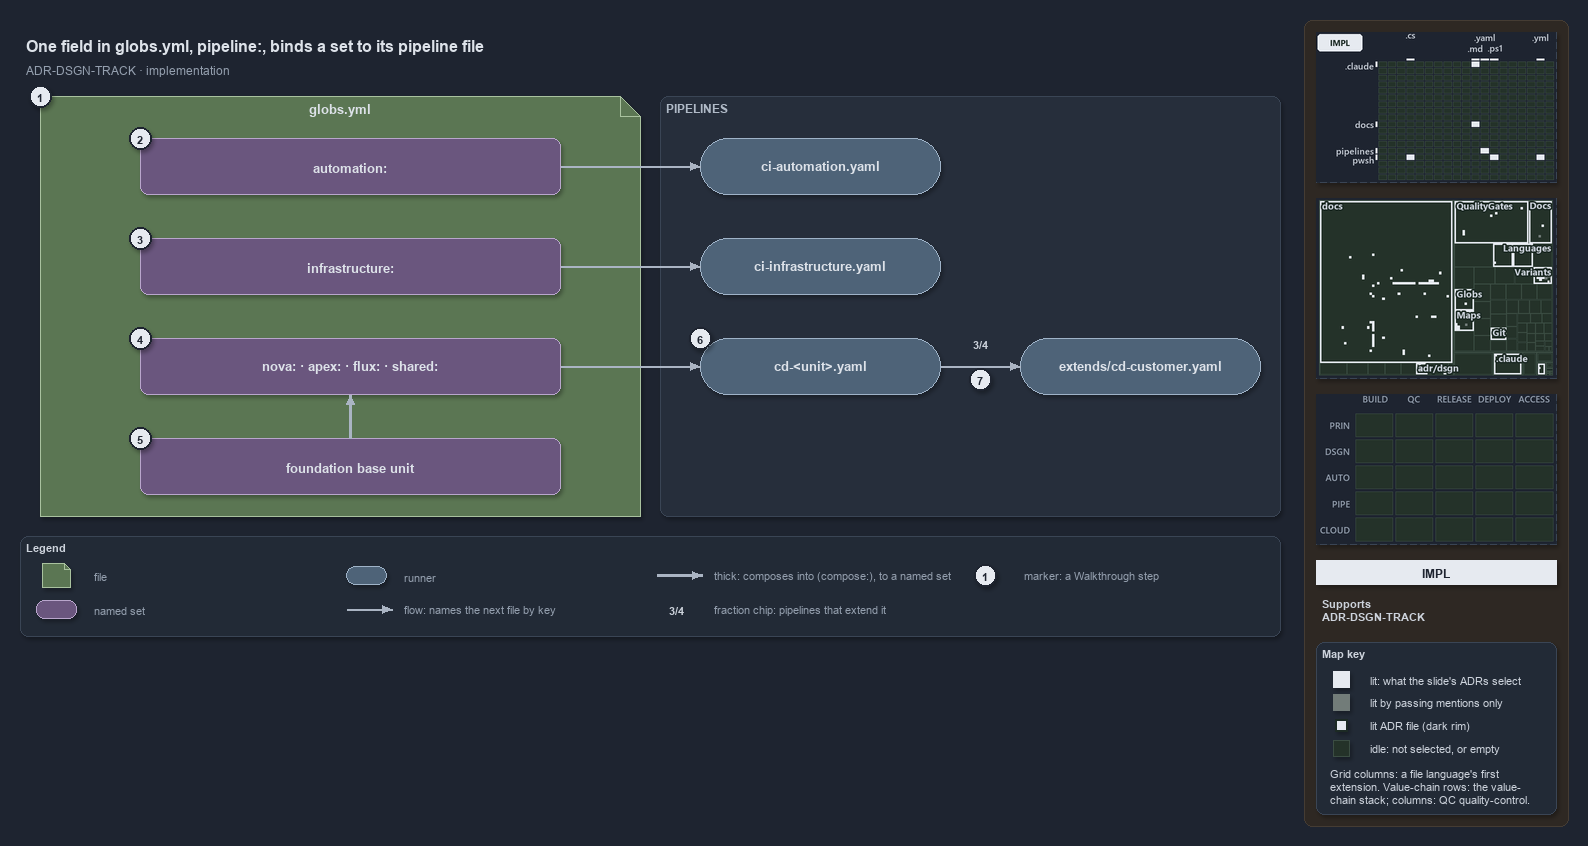

The diagram above was exported from draw.io. Its source (the exported page's mxGraphModel, read from the mxfile embedded in the PNG):
<mxGraphModel dx="1024" dy="768" grid="0" gridSize="10" guides="1" tooltips="1" connect="1" arrows="1" fold="1" page="1" pageScale="1" pageWidth="1572" pageHeight="640" background="#1E2430" math="0" shadow="1">
  <root>
    <mxCell id="0" />
    <mxCell id="1" parent="0" />
    <mxCell id="sidebar-bg" value="" style="rounded=1;arcSize=2;html=1;fillColor=#2E2823;strokeColor=#453C33;shadow=0;" vertex="1" parent="1">
      <mxGeometry x="1304" y="4" width="264" height="806" as="geometry" />
    </mxCell>
    <mxCell id="title" value="One field in globs.yml, pipeline:, binds a set to its pipeline file" style="text;html=1;align=left;verticalAlign=middle;fontSize=16;fontStyle=1;fontColor=#DDE2E9;" vertex="1" parent="1">
      <mxGeometry x="20" y="14" width="1260" height="30" as="geometry" />
    </mxCell>
    <mxCell id="subtitle" value="ADR-DSGN-TRACK &amp;#183; implementation" style="text;html=1;align=left;verticalAlign=middle;fontSize=12;fontColor=#949FAE;" vertex="1" parent="1">
      <mxGeometry x="20" y="44" width="1240" height="20" as="geometry" />
    </mxCell>
    <mxCell id="f-globs" value="&lt;b&gt;globs.yml&lt;/b&gt;" style="shape=note;size=20;whiteSpace=wrap;html=1;fillColor=#5B7653;strokeColor=#A9C29F;fontSize=13;verticalAlign=top;align=center;spacingTop=4;fontColor=#DDE2E9;" vertex="1" parent="1">
      <mxGeometry x="40" y="80" width="600" height="420" as="geometry" />
    </mxCell>
    <mxCell id="band-pipelines" value="PIPELINES" style="rounded=1;html=1;arcSize=3;fillColor=#262E3B;strokeColor=#3A4555;verticalAlign=top;align=left;spacingLeft=8;fontStyle=1;fontSize=12;fontColor=#B0BAC7;" vertex="1" parent="1">
      <mxGeometry x="660" y="80" width="620" height="420" as="geometry" />
    </mxCell>
    <mxCell id="s-automation" value="&lt;b&gt;automation:&lt;/b&gt;" style="rounded=1;whiteSpace=wrap;html=1;arcSize=20;fillColor=#6A567E;strokeColor=#B9A6CC;fontSize=13;fontColor=#DDE2E9;" vertex="1" parent="1">
      <mxGeometry x="140" y="122" width="420" height="56" as="geometry" />
    </mxCell>
    <mxCell id="s-infrastructure" value="&lt;b&gt;infrastructure:&lt;/b&gt;" style="rounded=1;whiteSpace=wrap;html=1;arcSize=20;fillColor=#6A567E;strokeColor=#B9A6CC;fontSize=13;fontColor=#DDE2E9;" vertex="1" parent="1">
      <mxGeometry x="140" y="222" width="420" height="56" as="geometry" />
    </mxCell>
    <mxCell id="s-units" value="&lt;b&gt;nova: · apex: · flux: · shared:&lt;/b&gt;" style="rounded=1;whiteSpace=wrap;html=1;arcSize=20;fillColor=#6A567E;strokeColor=#B9A6CC;fontSize=13;fontColor=#DDE2E9;" vertex="1" parent="1">
      <mxGeometry x="140" y="322" width="420" height="56" as="geometry" />
    </mxCell>
    <mxCell id="s-base" value="&lt;b&gt;foundation base unit&lt;/b&gt;" style="rounded=1;whiteSpace=wrap;html=1;arcSize=20;fillColor=#6A567E;strokeColor=#B9A6CC;fontSize=13;fontColor=#DDE2E9;" vertex="1" parent="1">
      <mxGeometry x="140" y="422" width="420" height="56" as="geometry" />
    </mxCell>
    <mxCell id="r-ci-automation" value="&lt;b&gt;ci-automation.yaml&lt;/b&gt;" style="rounded=1;arcSize=50;whiteSpace=wrap;html=1;fillColor=#4E6378;strokeColor=#9FB3C8;fontSize=13;fontColor=#DDE2E9;" vertex="1" parent="1">
      <mxGeometry x="700" y="122" width="240" height="56" as="geometry" />
    </mxCell>
    <mxCell id="r-ci-infrastructure" value="&lt;b&gt;ci-infrastructure.yaml&lt;/b&gt;" style="rounded=1;arcSize=50;whiteSpace=wrap;html=1;fillColor=#4E6378;strokeColor=#9FB3C8;fontSize=13;fontColor=#DDE2E9;" vertex="1" parent="1">
      <mxGeometry x="700" y="222" width="240" height="56" as="geometry" />
    </mxCell>
    <mxCell id="r-cd-unit" value="&lt;b&gt;cd-&amp;lt;unit&amp;gt;.yaml&lt;/b&gt;" style="rounded=1;arcSize=50;whiteSpace=wrap;html=1;fillColor=#4E6378;strokeColor=#9FB3C8;fontSize=13;fontColor=#DDE2E9;" vertex="1" parent="1">
      <mxGeometry x="700" y="322" width="240" height="56" as="geometry" />
    </mxCell>
    <mxCell id="r-cd-customer" value="&lt;b&gt;extends/cd-customer.yaml&lt;/b&gt;" style="rounded=1;arcSize=50;whiteSpace=wrap;html=1;fillColor=#4E6378;strokeColor=#9FB3C8;fontSize=13;fontColor=#DDE2E9;" vertex="1" parent="1">
      <mxGeometry x="1020" y="322" width="240" height="56" as="geometry" />
    </mxCell>
    <mxCell id="p-edge-automation-ci-a" value="" style="text;html=1;strokeColor=none;fillColor=none;" vertex="1" parent="1">
      <mxGeometry x="560" y="150" width="1" height="1" as="geometry" />
    </mxCell>
    <mxCell id="p-edge-automation-ci-b" value="" style="text;html=1;strokeColor=none;fillColor=none;" vertex="1" parent="1">
      <mxGeometry x="700" y="150" width="1" height="1" as="geometry" />
    </mxCell>
    <mxCell id="edge-automation-ci" value="" style="edgeStyle=orthogonalEdgeStyle;rounded=1;html=1;fontSize=11;endArrow=block;strokeColor=#AAB4C3;fontColor=#CDD3DC;shadow=0;" edge="1" parent="1" source="p-edge-automation-ci-a" target="p-edge-automation-ci-b">
      <mxGeometry relative="1" as="geometry" />
    </mxCell>
    <mxCell id="p-edge-infrastructure-ci-a" value="" style="text;html=1;strokeColor=none;fillColor=none;" vertex="1" parent="1">
      <mxGeometry x="560" y="250" width="1" height="1" as="geometry" />
    </mxCell>
    <mxCell id="p-edge-infrastructure-ci-b" value="" style="text;html=1;strokeColor=none;fillColor=none;" vertex="1" parent="1">
      <mxGeometry x="700" y="250" width="1" height="1" as="geometry" />
    </mxCell>
    <mxCell id="edge-infrastructure-ci" value="" style="edgeStyle=orthogonalEdgeStyle;rounded=1;html=1;fontSize=11;endArrow=block;strokeColor=#AAB4C3;fontColor=#CDD3DC;shadow=0;" edge="1" parent="1" source="p-edge-infrastructure-ci-a" target="p-edge-infrastructure-ci-b">
      <mxGeometry relative="1" as="geometry" />
    </mxCell>
    <mxCell id="p-edge-units-cd-a" value="" style="text;html=1;strokeColor=none;fillColor=none;" vertex="1" parent="1">
      <mxGeometry x="560" y="350" width="1" height="1" as="geometry" />
    </mxCell>
    <mxCell id="p-edge-units-cd-b" value="" style="text;html=1;strokeColor=none;fillColor=none;" vertex="1" parent="1">
      <mxGeometry x="700" y="350" width="1" height="1" as="geometry" />
    </mxCell>
    <mxCell id="edge-units-cd" value="" style="edgeStyle=orthogonalEdgeStyle;rounded=1;html=1;fontSize=11;endArrow=block;strokeColor=#AAB4C3;fontColor=#CDD3DC;shadow=0;" edge="1" parent="1" source="p-edge-units-cd-a" target="p-edge-units-cd-b">
      <mxGeometry relative="1" as="geometry" />
    </mxCell>
    <mxCell id="p-edge-base-units-a" value="" style="text;html=1;strokeColor=none;fillColor=none;" vertex="1" parent="1">
      <mxGeometry x="350" y="422" width="1" height="1" as="geometry" />
    </mxCell>
    <mxCell id="p-edge-base-units-b" value="" style="text;html=1;strokeColor=none;fillColor=none;" vertex="1" parent="1">
      <mxGeometry x="350" y="378" width="1" height="1" as="geometry" />
    </mxCell>
    <mxCell id="edge-base-units" value="" style="edgeStyle=orthogonalEdgeStyle;rounded=1;html=1;fontSize=11;endArrow=block;strokeColor=#AAB4C3;strokeWidth=2.5;fontColor=#CDD3DC;shadow=0;" edge="1" parent="1" source="p-edge-base-units-a" target="p-edge-base-units-b">
      <mxGeometry relative="1" as="geometry" />
    </mxCell>
    <mxCell id="p-edge-cd-extends-a" value="" style="text;html=1;strokeColor=none;fillColor=none;" vertex="1" parent="1">
      <mxGeometry x="940" y="350" width="1" height="1" as="geometry" />
    </mxCell>
    <mxCell id="p-edge-cd-extends-b" value="" style="text;html=1;strokeColor=none;fillColor=none;" vertex="1" parent="1">
      <mxGeometry x="1020" y="350" width="1" height="1" as="geometry" />
    </mxCell>
    <mxCell id="edge-cd-extends" value="" style="edgeStyle=orthogonalEdgeStyle;rounded=1;html=1;fontSize=11;endArrow=block;strokeColor=#AAB4C3;fontColor=#CDD3DC;shadow=0;" edge="1" parent="1" source="p-edge-cd-extends-a" target="p-edge-cd-extends-b">
      <mxGeometry relative="1" as="geometry" />
    </mxCell>
    <mxCell id="fraction-extends" value="&lt;b&gt;3/4&lt;/b&gt;" style="text;html=1;align=center;verticalAlign=middle;fontSize=11;fontStyle=1;fontColor=#CDD3DC;fillColor=#262E3B;strokeColor=none;" vertex="1" parent="1">
      <mxGeometry x="964" y="318" width="32" height="18" as="geometry" />
    </mxCell>
    <mxCell id="mark-1" value="1" style="ellipse;html=1;fillColor=#E6EAF0;strokeColor=#1E2430;strokeWidth=2;fontColor=#1E2430;fontStyle=1;fontSize=11;" vertex="1" parent="1">
      <mxGeometry x="29" y="69" width="22" height="22" as="geometry" />
    </mxCell>
    <mxCell id="mark-2" value="2" style="ellipse;html=1;fillColor=#E6EAF0;strokeColor=#1E2430;strokeWidth=2;fontColor=#1E2430;fontStyle=1;fontSize=11;" vertex="1" parent="1">
      <mxGeometry x="129" y="111" width="22" height="22" as="geometry" />
    </mxCell>
    <mxCell id="mark-3" value="3" style="ellipse;html=1;fillColor=#E6EAF0;strokeColor=#1E2430;strokeWidth=2;fontColor=#1E2430;fontStyle=1;fontSize=11;" vertex="1" parent="1">
      <mxGeometry x="129" y="211" width="22" height="22" as="geometry" />
    </mxCell>
    <mxCell id="mark-4" value="4" style="ellipse;html=1;fillColor=#E6EAF0;strokeColor=#1E2430;strokeWidth=2;fontColor=#1E2430;fontStyle=1;fontSize=11;" vertex="1" parent="1">
      <mxGeometry x="129" y="311" width="22" height="22" as="geometry" />
    </mxCell>
    <mxCell id="mark-5" value="5" style="ellipse;html=1;fillColor=#E6EAF0;strokeColor=#1E2430;strokeWidth=2;fontColor=#1E2430;fontStyle=1;fontSize=11;" vertex="1" parent="1">
      <mxGeometry x="129" y="411" width="22" height="22" as="geometry" />
    </mxCell>
    <mxCell id="mark-6" value="6" style="ellipse;html=1;fillColor=#E6EAF0;strokeColor=#1E2430;strokeWidth=2;fontColor=#1E2430;fontStyle=1;fontSize=11;" vertex="1" parent="1">
      <mxGeometry x="689" y="311" width="22" height="22" as="geometry" />
    </mxCell>
    <mxCell id="mark-7" value="7" style="ellipse;html=1;fillColor=#E6EAF0;strokeColor=#1E2430;strokeWidth=2;fontColor=#1E2430;fontStyle=1;fontSize=11;" vertex="1" parent="1">
      <mxGeometry x="969" y="352" width="22" height="22" as="geometry" />
    </mxCell>
    <mxCell id="legend" value="&lt;b&gt;Legend&lt;/b&gt;" style="rounded=1;whiteSpace=wrap;html=1;arcSize=6;fillColor=#222A36;strokeColor=#3A4555;align=left;verticalAlign=top;spacing=8;fontSize=11;fontColor=#CDD3DC;" vertex="1" parent="1">
      <mxGeometry x="20" y="520" width="1260" height="100" as="geometry" />
    </mxCell>
    <mxCell id="legend-1" value="" style="shape=note;size=6;whiteSpace=wrap;html=1;fillColor=#5B7653;strokeColor=#A9C29F;fontColor=#DDE2E9;" vertex="1" parent="1">
      <mxGeometry x="42" y="547" width="28" height="24" as="geometry" />
    </mxCell>
    <mxCell id="legend-1-text" value="file" style="text;html=1;align=left;verticalAlign=middle;fontSize=11;fontColor=#949FAE;" vertex="1" parent="1">
      <mxGeometry x="88" y="549" width="250" height="20" as="geometry" />
    </mxCell>
    <mxCell id="legend-2" value="" style="rounded=1;whiteSpace=wrap;html=1;arcSize=20;fillColor=#6A567E;strokeColor=#B9A6CC;fontColor=#DDE2E9;" vertex="1" parent="1">
      <mxGeometry x="36" y="584" width="40" height="18" as="geometry" />
    </mxCell>
    <mxCell id="legend-2-text" value="named set" style="text;html=1;align=left;verticalAlign=middle;fontSize=11;fontColor=#949FAE;" vertex="1" parent="1">
      <mxGeometry x="88" y="583" width="250" height="20" as="geometry" />
    </mxCell>
    <mxCell id="legend-3" value="" style="rounded=1;arcSize=50;whiteSpace=wrap;html=1;fillColor=#4E6378;strokeColor=#9FB3C8;fontColor=#DDE2E9;" vertex="1" parent="1">
      <mxGeometry x="346" y="550" width="40" height="18" as="geometry" />
    </mxCell>
    <mxCell id="legend-3-text" value="runner" style="text;html=1;align=left;verticalAlign=middle;fontSize=11;fontColor=#949FAE;" vertex="1" parent="1">
      <mxGeometry x="398" y="549" width="250" height="20" as="geometry" />
    </mxCell>
    <mxCell id="p-legend-4-a" value="" style="text;html=1;strokeColor=none;fillColor=none;" vertex="1" parent="1">
      <mxGeometry x="346" y="593" width="1" height="1" as="geometry" />
    </mxCell>
    <mxCell id="p-legend-4-b" value="" style="text;html=1;strokeColor=none;fillColor=none;" vertex="1" parent="1">
      <mxGeometry x="392" y="593" width="1" height="1" as="geometry" />
    </mxCell>
    <mxCell id="legend-4" value="" style="edgeStyle=orthogonalEdgeStyle;rounded=1;html=1;fontSize=11;endArrow=block;strokeColor=#AAB4C3;fontColor=#CDD3DC;shadow=0;" edge="1" parent="1" source="p-legend-4-a" target="p-legend-4-b">
      <mxGeometry relative="1" as="geometry" />
    </mxCell>
    <mxCell id="legend-4-text" value="flow: names the next file by key" style="text;html=1;align=left;verticalAlign=middle;fontSize=11;fontColor=#949FAE;" vertex="1" parent="1">
      <mxGeometry x="398" y="583" width="250" height="20" as="geometry" />
    </mxCell>
    <mxCell id="p-legend-5-a" value="" style="text;html=1;strokeColor=none;fillColor=none;" vertex="1" parent="1">
      <mxGeometry x="656" y="559" width="1" height="1" as="geometry" />
    </mxCell>
    <mxCell id="p-legend-5-b" value="" style="text;html=1;strokeColor=none;fillColor=none;" vertex="1" parent="1">
      <mxGeometry x="702" y="559" width="1" height="1" as="geometry" />
    </mxCell>
    <mxCell id="legend-5" value="" style="edgeStyle=orthogonalEdgeStyle;rounded=1;html=1;fontSize=11;endArrow=block;strokeColor=#AAB4C3;strokeWidth=2.5;fontColor=#CDD3DC;shadow=0;" edge="1" parent="1" source="p-legend-5-a" target="p-legend-5-b">
      <mxGeometry relative="1" as="geometry" />
    </mxCell>
    <mxCell id="legend-5-text" value="thick: composes into (compose:), to a named set" style="text;html=1;align=left;verticalAlign=middle;fontSize=11;fontColor=#949FAE;" vertex="1" parent="1">
      <mxGeometry x="708" y="549" width="250" height="20" as="geometry" />
    </mxCell>
    <mxCell id="legend-6" value="3/4" style="text;html=1;align=center;verticalAlign=middle;fontSize=11;fontStyle=1;fontColor=#CDD3DC;fillColor=#262E3B;strokeColor=none;" vertex="1" parent="1">
      <mxGeometry x="660" y="584" width="32" height="18" as="geometry" />
    </mxCell>
    <mxCell id="legend-6-text" value="fraction chip: pipelines that extend it" style="text;html=1;align=left;verticalAlign=middle;fontSize=11;fontColor=#949FAE;" vertex="1" parent="1">
      <mxGeometry x="708" y="583" width="250" height="20" as="geometry" />
    </mxCell>
    <mxCell id="legend-7" value="1" style="ellipse;html=1;fillColor=#E6EAF0;strokeColor=#1E2430;strokeWidth=2;fontColor=#1E2430;fontStyle=1;fontSize=11;" vertex="1" parent="1">
      <mxGeometry x="974" y="548" width="22" height="22" as="geometry" />
    </mxCell>
    <mxCell id="legend-7-text" value="marker: a Walkthrough step" style="text;html=1;align=left;verticalAlign=middle;fontSize=11;fontColor=#949FAE;" vertex="1" parent="1">
      <mxGeometry x="1018" y="549" width="230" height="20" as="geometry" />
    </mxCell>
    <mxCell id="minimap-grid" value="" style="shape=image;html=1;imageAspect=0;aspect=fixed;verticalLabelPosition=bottom;strokeColor=#3A4555;dashed=1;fillColor=#222A36;image=data:image/png,(base64 omitted: 10908 chars);" vertex="1" parent="1">
      <mxGeometry x="1316" y="16" width="240" height="150" as="geometry" />
    </mxCell>
    <mxCell id="minimap-tree" value="" style="shape=image;html=1;imageAspect=0;aspect=fixed;verticalLabelPosition=bottom;strokeColor=#3A4555;dashed=1;fillColor=#222A36;image=data:image/png,(base64 omitted: 25448 chars);" vertex="1" parent="1">
      <mxGeometry x="1316" y="182" width="240" height="180" as="geometry" />
    </mxCell>
    <mxCell id="minimap-chain" value="" style="shape=image;html=1;imageAspect=0;aspect=fixed;verticalLabelPosition=bottom;strokeColor=#3A4555;dashed=1;fillColor=#222A36;image=data:image/png,(base64 omitted: 11912 chars);" vertex="1" parent="1">
      <mxGeometry x="1316" y="378" width="240" height="150" as="geometry" />
    </mxCell>
    <mxCell id="lens-badge" value="IMPL" style="rounded=0;whiteSpace=wrap;html=1;align=center;verticalAlign=middle;fontSize=12;fontStyle=1;fontColor=#1E2430;fillColor=#E6EAF0;strokeColor=none;" vertex="1" parent="1">
      <mxGeometry x="1316" y="544" width="240" height="24" as="geometry" />
    </mxCell>
    <mxCell id="supports" value="&lt;b&gt;Supports&lt;/b&gt;&lt;br&gt;ADR-DSGN-TRACK" style="text;html=1;whiteSpace=wrap;align=left;verticalAlign=top;fontSize=11;fontColor=#CDD3DC;" vertex="1" parent="1">
      <mxGeometry x="1316" y="576" width="240" height="38" as="geometry" />
    </mxCell>
    <mxCell id="mapkey" value="&lt;b&gt;Map key&lt;/b&gt;" style="rounded=1;arcSize=6;whiteSpace=wrap;html=1;align=left;verticalAlign=top;fontSize=11;fontColor=#CDD3DC;fillColor=#222A36;strokeColor=#3A4555;spacingLeft=8;spacingTop=2;" vertex="1" parent="1">
      <mxGeometry x="1316" y="626" width="240" height="172" as="geometry" />
    </mxCell>
    <mxCell id="mapkey-lit" value="" style="rounded=0;html=1;fillColor=#E6EAF0;strokeColor=#E6EAF0;" vertex="1" parent="1">
      <mxGeometry x="1333.0" y="655.0" width="16" height="16" as="geometry" />
    </mxCell>
    <mxCell id="mapkey-lit-text" value="lit: what the slide's ADRs select" style="text;html=1;align=left;verticalAlign=middle;fontSize=11;fontColor=#CDD3DC;" vertex="1" parent="1">
      <mxGeometry x="1364" y="653" width="184" height="20" as="geometry" />
    </mxCell>
    <mxCell id="mapkey-touched" value="" style="rounded=0;html=1;fillColor=#727C79;strokeColor=#727C79;" vertex="1" parent="1">
      <mxGeometry x="1333.0" y="678.0" width="16" height="16" as="geometry" />
    </mxCell>
    <mxCell id="mapkey-touched-text" value="lit by passing mentions only" style="text;html=1;align=left;verticalAlign=middle;fontSize=11;fontColor=#CDD3DC;" vertex="1" parent="1">
      <mxGeometry x="1364" y="676" width="184" height="20" as="geometry" />
    </mxCell>
    <mxCell id="mapkey-adr" value="" style="rounded=0;html=1;fillColor=#E6EAF0;strokeColor=#1C2A24;strokeWidth=2;" vertex="1" parent="1">
      <mxGeometry x="1335.0" y="703.0" width="12" height="12" as="geometry" />
    </mxCell>
    <mxCell id="mapkey-adr-text" value="lit ADR file (dark rim)" style="text;html=1;align=left;verticalAlign=middle;fontSize=11;fontColor=#CDD3DC;" vertex="1" parent="1">
      <mxGeometry x="1364" y="699" width="184" height="20" as="geometry" />
    </mxCell>
    <mxCell id="mapkey-idle" value="" style="rounded=0;html=1;fillColor=#243229;strokeColor=#3B4D43;" vertex="1" parent="1">
      <mxGeometry x="1333.0" y="724.0" width="16" height="16" as="geometry" />
    </mxCell>
    <mxCell id="mapkey-idle-text" value="idle: not selected, or empty" style="text;html=1;align=left;verticalAlign=middle;fontSize=11;fontColor=#CDD3DC;" vertex="1" parent="1">
      <mxGeometry x="1364" y="722" width="184" height="20" as="geometry" />
    </mxCell>
    <mxCell id="mapkey-codes" value="Grid columns: a file language's first&lt;br&gt;extension. Value-chain rows: the value-&lt;br&gt;chain stack; columns: QC quality-control." style="text;html=1;align=left;verticalAlign=top;whiteSpace=wrap;fontSize=11;fontColor=#CDD3DC;" vertex="1" parent="1">
      <mxGeometry x="1324" y="746" width="224" height="46" as="geometry" />
    </mxCell>
  </root>
</mxGraphModel>